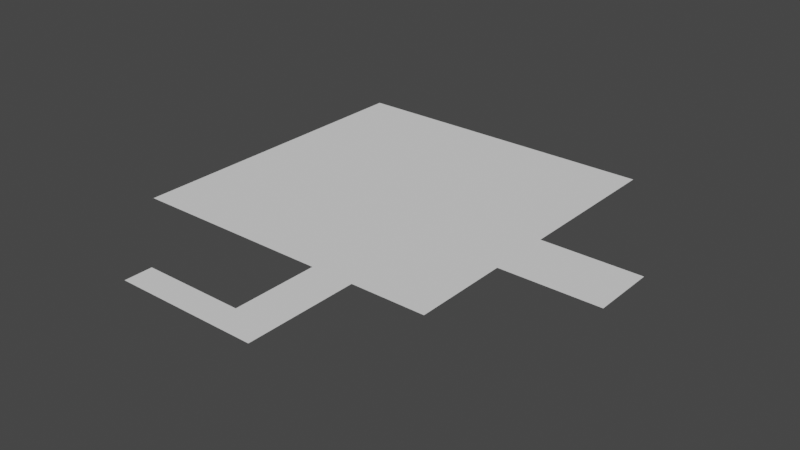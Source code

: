 # Source: floor.blend  (saved by Blender 2.93.20; exported with 4.5.12 LTS)
import bpy
from mathutils import Matrix  # noqa: F401  (used for matrix-valued properties, if any)

bpy.ops.wm.read_factory_settings(use_empty=True)
scene = bpy.context.scene
scene.name = 'Scene'

# ---- collections
col_collection = bpy.data.collections.new('Collection'); scene.collection.children.link(col_collection)

# ---- world
world_world = bpy.data.worlds.new('World'); scene.world = world_world
world_world.use_nodes = True; world_world.node_tree.nodes.clear()
_N = world_world.node_tree.nodes; _L = world_world.node_tree.links
n0 = _N.new('ShaderNodeOutputWorld'); n0.name = 'World Output'; n0.location = (300, 300)
n1 = _N.new('ShaderNodeBackground'); n1.name = 'Background'; n1.location = (10, 300)
n1.inputs[0].default_value = (0.05088, 0.05088, 0.05088, 1.0)
_L.new(n1.outputs[0], n0.inputs[0])
n0.is_active_output = True
world_world.color = (0.05088, 0.05088, 0.05088)
world_world.use_sun_shadow = False
world_world.sun_shadow_jitter_overblur = 0.0

# ---- meshes
me_plane = bpy.data.meshes.new('Plane')
me_plane.from_pydata([(-1.0, -1.0, 0.0), (1.0, -1.0, 0.0), (-1.0, 1.0, 0.0), (1.0, 1.0, 0.0), (0.2671, -1.0, 0.0), (0.5376, -1.0, 0.0), (1.0, -0.4009, 0.0), (0.2671, -1.702, 0.0), (0.5376, -1.702, 0.0), (0.2671, -1.53, 0.0), (-0.3611, -1.702, 0.0), (-0.3611, -1.53, 0.0), (1.0, -0.001317, 0.0), (1.622, -0.4009, 0.0), (1.622, -0.001317, 0.0)], [], [(0, 4, 5, 1, 6, 12, 3, 2), (12, 6, 13, 14), (7, 9, 11, 10), (9, 7, 8, 5, 4)])
_uv = me_plane.uv_layers.new(name='UVMap')
_uv.uv.foreach_set('vector', [0.0, 0.0, 0.6335, 0.0, 0.7688, 0.0, 1.0, 0.0, 1.0, 0.2995, 1.0, 0.4993, 1.0, 1.0, 0.0, 1.0, 1.0, 0.4993, 1.0, 0.2995, 1.0, 0.2995, 1.0, 0.4993, 0.6335, 0.0, 0.6335, 0.0, 0.6335, 0.0, 0.6335, 0.0, 0.6335, 0.0, 0.6335, 0.0, 0.7688, 0.0, 0.7688, 0.0, 0.6335, 0.0])
me_plane.use_remesh_fix_poles = True
me_plane.use_remesh_preserve_attributes = False
me_plane.update()

# ---- objects
ob_plane = bpy.data.objects.new('Plane', me_plane)

# ---- transforms, parenting, visibility, modifiers, constraints
ob_plane.location = (0.0, 0.0, 0.0)
ob_plane.scale = (10.0, 10.0, 1.0)

# ---- collection membership
col_collection.objects.link(ob_plane)

# ---- scene / render settings (as saved in the file)
scene.frame_start = 1; scene.frame_end = 250; scene.frame_set(1)
scene.render.engine = 'BLENDER_EEVEE_NEXT'
scene.cycles.use_denoising = False
scene.cycles.samples = 128
scene.cycles.sampling_pattern = 'TABULATED_SOBOL'
scene.cycles.use_adaptive_sampling = False
scene.cycles.use_light_tree = False
scene.view_settings.view_transform = 'Filmic'
bpy.context.view_layer.update()

# ---- added for rendering (the .blend has no active camera and no usable light): camera, sun
cam_auto = bpy.data.cameras.new('AutoCamera')
cam_auto.lens = 50.0
cam_auto.sensor_width = 36.0
cam_auto.clip_end = 1000.0
ob_auto_camera = bpy.data.objects.new('AutoCamera', cam_auto)
scene.collection.objects.link(ob_auto_camera)
ob_auto_camera.location = (37.9408, -45.3078, 27.8658)
ob_auto_camera.rotation_euler = (1.09748, -7.21219e-08, 0.694738)
scene.camera = ob_auto_camera
light_auto_sun = bpy.data.lights.new('AutoSun', 'SUN')
light_auto_sun.energy = 3.0
light_auto_sun.angle = 0.0523599
ob_auto_sun = bpy.data.objects.new('AutoSun', light_auto_sun)
scene.collection.objects.link(ob_auto_sun)
ob_auto_sun.rotation_euler = (0.872665, 0.174533, 0.523599)
bpy.context.view_layer.update()
